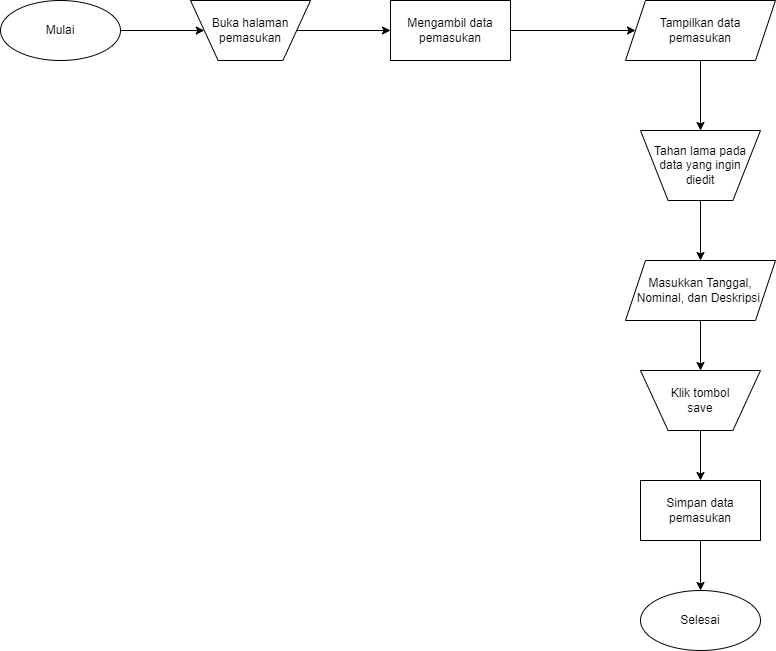

The diagram above was exported from draw.io. Its source (the exported page's mxGraphModel, read from the mxfile embedded in the PNG):
<mxGraphModel dx="1009" dy="542" grid="1" gridSize="10" guides="1" tooltips="1" connect="1" arrows="1" fold="1" page="1" pageScale="1" pageWidth="850" pageHeight="1100" math="0" shadow="0">
  <root>
    <mxCell id="0" />
    <mxCell id="1" parent="0" />
    <mxCell id="gNs5QEm6KpVmUkyTt_iq-27" style="edgeStyle=orthogonalEdgeStyle;rounded=0;orthogonalLoop=1;jettySize=auto;html=1;entryX=0;entryY=0.5;entryDx=0;entryDy=0;" edge="1" parent="1" source="gNs5QEm6KpVmUkyTt_iq-28" target="gNs5QEm6KpVmUkyTt_iq-37">
      <mxGeometry relative="1" as="geometry">
        <mxPoint x="25" y="160" as="targetPoint" />
      </mxGeometry>
    </mxCell>
    <mxCell id="gNs5QEm6KpVmUkyTt_iq-28" value="Mulai" style="ellipse;whiteSpace=wrap;html=1;" vertex="1" parent="1">
      <mxGeometry x="10" y="20" width="120" height="60" as="geometry" />
    </mxCell>
    <mxCell id="gNs5QEm6KpVmUkyTt_iq-29" style="edgeStyle=orthogonalEdgeStyle;rounded=0;orthogonalLoop=1;jettySize=auto;html=1;exitX=1;exitY=0.5;exitDx=0;exitDy=0;entryX=0;entryY=0.5;entryDx=0;entryDy=0;" edge="1" parent="1" source="gNs5QEm6KpVmUkyTt_iq-37" target="gNs5QEm6KpVmUkyTt_iq-40">
      <mxGeometry relative="1" as="geometry">
        <mxPoint x="260" y="190" as="targetPoint" />
      </mxGeometry>
    </mxCell>
    <mxCell id="gNs5QEm6KpVmUkyTt_iq-30" value="Masukkan Tanggal, Nominal, dan Deskripsi&amp;nbsp;" style="shape=parallelogram;perimeter=parallelogramPerimeter;whiteSpace=wrap;html=1;fixedSize=1;" vertex="1" parent="1">
      <mxGeometry x="635" y="280" width="150" height="60" as="geometry" />
    </mxCell>
    <mxCell id="gNs5QEm6KpVmUkyTt_iq-31" style="edgeStyle=orthogonalEdgeStyle;rounded=0;orthogonalLoop=1;jettySize=auto;html=1;entryX=0.5;entryY=0;entryDx=0;entryDy=0;exitX=0.5;exitY=1;exitDx=0;exitDy=0;" edge="1" parent="1" source="gNs5QEm6KpVmUkyTt_iq-38" target="gNs5QEm6KpVmUkyTt_iq-30">
      <mxGeometry relative="1" as="geometry">
        <mxPoint x="516" y="280" as="sourcePoint" />
        <mxPoint x="181" y="490" as="targetPoint" />
      </mxGeometry>
    </mxCell>
    <mxCell id="gNs5QEm6KpVmUkyTt_iq-32" value="Simpan data pemasukan" style="rounded=0;whiteSpace=wrap;html=1;" vertex="1" parent="1">
      <mxGeometry x="650" y="500" width="120" height="60" as="geometry" />
    </mxCell>
    <mxCell id="gNs5QEm6KpVmUkyTt_iq-33" value="Selesai" style="ellipse;whiteSpace=wrap;html=1;" vertex="1" parent="1">
      <mxGeometry x="650" y="610" width="120" height="60" as="geometry" />
    </mxCell>
    <mxCell id="gNs5QEm6KpVmUkyTt_iq-34" style="edgeStyle=orthogonalEdgeStyle;rounded=0;orthogonalLoop=1;jettySize=auto;html=1;entryX=0.5;entryY=0;entryDx=0;entryDy=0;exitX=0.5;exitY=1;exitDx=0;exitDy=0;" edge="1" parent="1" source="gNs5QEm6KpVmUkyTt_iq-30" target="gNs5QEm6KpVmUkyTt_iq-39">
      <mxGeometry relative="1" as="geometry">
        <mxPoint x="565" y="320" as="sourcePoint" />
        <mxPoint x="710" y="390" as="targetPoint" />
      </mxGeometry>
    </mxCell>
    <mxCell id="gNs5QEm6KpVmUkyTt_iq-35" style="edgeStyle=orthogonalEdgeStyle;rounded=0;orthogonalLoop=1;jettySize=auto;html=1;entryX=0.5;entryY=0;entryDx=0;entryDy=0;exitX=0.5;exitY=1;exitDx=0;exitDy=0;" edge="1" parent="1" source="gNs5QEm6KpVmUkyTt_iq-39" target="gNs5QEm6KpVmUkyTt_iq-32">
      <mxGeometry relative="1" as="geometry">
        <mxPoint x="710" y="450" as="sourcePoint" />
        <mxPoint x="720" y="400" as="targetPoint" />
      </mxGeometry>
    </mxCell>
    <mxCell id="gNs5QEm6KpVmUkyTt_iq-36" style="edgeStyle=orthogonalEdgeStyle;rounded=0;orthogonalLoop=1;jettySize=auto;html=1;entryX=0.5;entryY=0;entryDx=0;entryDy=0;exitX=0.5;exitY=1;exitDx=0;exitDy=0;" edge="1" parent="1" source="gNs5QEm6KpVmUkyTt_iq-32" target="gNs5QEm6KpVmUkyTt_iq-33">
      <mxGeometry relative="1" as="geometry">
        <mxPoint x="545" y="590" as="sourcePoint" />
        <mxPoint x="720" y="510" as="targetPoint" />
      </mxGeometry>
    </mxCell>
    <mxCell id="gNs5QEm6KpVmUkyTt_iq-37" value="Buka halaman pemasukan" style="verticalLabelPosition=middle;verticalAlign=middle;html=1;shape=trapezoid;perimeter=trapezoidPerimeter;whiteSpace=wrap;size=0.23;arcSize=10;flipV=1;labelPosition=center;align=center;" vertex="1" parent="1">
      <mxGeometry x="200" y="20" width="120" height="60" as="geometry" />
    </mxCell>
    <mxCell id="gNs5QEm6KpVmUkyTt_iq-38" value="Tahan lama pada data yang ingin &lt;br&gt;diedit" style="verticalLabelPosition=middle;verticalAlign=middle;html=1;shape=trapezoid;perimeter=trapezoidPerimeter;whiteSpace=wrap;size=0.23;arcSize=10;flipV=1;labelPosition=center;align=center;" vertex="1" parent="1">
      <mxGeometry x="650" y="150" width="120" height="70" as="geometry" />
    </mxCell>
    <mxCell id="gNs5QEm6KpVmUkyTt_iq-39" value="Klik tombol &lt;br&gt;save" style="verticalLabelPosition=middle;verticalAlign=middle;html=1;shape=trapezoid;perimeter=trapezoidPerimeter;whiteSpace=wrap;size=0.23;arcSize=10;flipV=1;labelPosition=center;align=center;" vertex="1" parent="1">
      <mxGeometry x="650" y="390" width="120" height="60" as="geometry" />
    </mxCell>
    <mxCell id="gNs5QEm6KpVmUkyTt_iq-40" value="Mengambil data pemasukan" style="rounded=0;whiteSpace=wrap;html=1;" vertex="1" parent="1">
      <mxGeometry x="400" y="20" width="120" height="60" as="geometry" />
    </mxCell>
    <mxCell id="gNs5QEm6KpVmUkyTt_iq-41" value="Tampilkan data &lt;br&gt;pemasukan" style="shape=parallelogram;perimeter=parallelogramPerimeter;whiteSpace=wrap;html=1;fixedSize=1;" vertex="1" parent="1">
      <mxGeometry x="635" y="20" width="150" height="60" as="geometry" />
    </mxCell>
    <mxCell id="gNs5QEm6KpVmUkyTt_iq-42" style="edgeStyle=orthogonalEdgeStyle;rounded=0;orthogonalLoop=1;jettySize=auto;html=1;entryX=0;entryY=0.5;entryDx=0;entryDy=0;exitX=1;exitY=0.5;exitDx=0;exitDy=0;" edge="1" parent="1" source="gNs5QEm6KpVmUkyTt_iq-40" target="gNs5QEm6KpVmUkyTt_iq-41">
      <mxGeometry relative="1" as="geometry">
        <mxPoint x="560" y="180" as="sourcePoint" />
        <mxPoint x="410" y="60" as="targetPoint" />
      </mxGeometry>
    </mxCell>
    <mxCell id="gNs5QEm6KpVmUkyTt_iq-43" style="edgeStyle=orthogonalEdgeStyle;rounded=0;orthogonalLoop=1;jettySize=auto;html=1;entryX=0.5;entryY=0;entryDx=0;entryDy=0;exitX=0.5;exitY=1;exitDx=0;exitDy=0;" edge="1" parent="1" source="gNs5QEm6KpVmUkyTt_iq-41" target="gNs5QEm6KpVmUkyTt_iq-38">
      <mxGeometry relative="1" as="geometry">
        <mxPoint x="530" y="60" as="sourcePoint" />
        <mxPoint x="655" y="60" as="targetPoint" />
      </mxGeometry>
    </mxCell>
  </root>
</mxGraphModel>